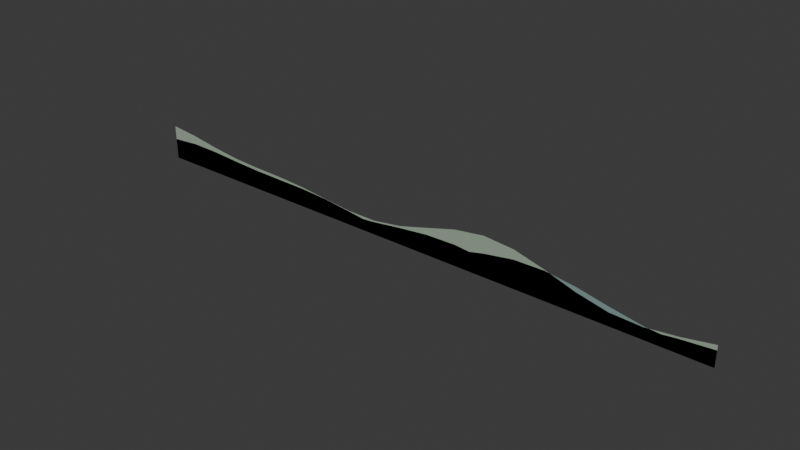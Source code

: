 # Source: far_hills_a.blend  (saved by Blender 5.2.45; exported with 4.5.12 LTS)
import bpy
from mathutils import Matrix  # noqa: F401  (used for matrix-valued properties, if any)

bpy.ops.wm.read_factory_settings(use_empty=True)
scene = bpy.context.scene
scene.name = 'Scene'

# ---- collections
col_collection = bpy.data.collections.new('Collection'); scene.collection.children.link(col_collection)

# ---- materials (node trees are filled in below, after node groups)
mat_hill_shadow = bpy.data.materials.new('hill_shadow')
mat_hill_shadow.diffuse_color = (0.227, 0.3372, 0.3231, 1.0)
mat_hills = bpy.data.materials.new('hills')
mat_hills.diffuse_color = (0.3372, 0.4233, 0.3278, 1.0)
mat_hills_light = bpy.data.materials.new('hills_light')
mat_hills_light.diffuse_color = (0.4452, 0.491, 0.3278, 1.0)

# ---- material node trees
mat_hill_shadow.use_nodes = True; mat_hill_shadow.node_tree.nodes.clear()
_N = mat_hill_shadow.node_tree.nodes; _L = mat_hill_shadow.node_tree.links
n0 = _N.new('ShaderNodeBsdfPrincipled'); n0.name = 'Principled BSDF'; n0.location = (-200, 100)
n0.inputs[0].default_value = (0.227, 0.3372, 0.3231, 1.0)
n0.inputs[2].default_value = 0.94
n0.inputs[10].default_value = 0.005
n0.inputs[13].default_value = 0.15
n1 = _N.new('ShaderNodeOutputMaterial'); n1.name = 'Material Output'; n1.location = (200, 100)
_L.new(n0.outputs[0], n1.inputs[0])
n1.is_active_output = True
mat_hills.use_nodes = True; mat_hills.node_tree.nodes.clear()
_N = mat_hills.node_tree.nodes; _L = mat_hills.node_tree.links
n0 = _N.new('ShaderNodeBsdfPrincipled'); n0.name = 'Principled BSDF'; n0.location = (-200, 100)
n0.inputs[0].default_value = (0.3372, 0.4233, 0.3278, 1.0)
n0.inputs[2].default_value = 0.94
n0.inputs[10].default_value = 0.005
n0.inputs[13].default_value = 0.15
n1 = _N.new('ShaderNodeOutputMaterial'); n1.name = 'Material Output'; n1.location = (200, 100)
_L.new(n0.outputs[0], n1.inputs[0])
n1.is_active_output = True
mat_hills_light.use_nodes = True; mat_hills_light.node_tree.nodes.clear()
_N = mat_hills_light.node_tree.nodes; _L = mat_hills_light.node_tree.links
n0 = _N.new('ShaderNodeBsdfPrincipled'); n0.name = 'Principled BSDF'; n0.location = (-200, 100)
n0.inputs[0].default_value = (0.4452, 0.491, 0.3278, 1.0)
n0.inputs[2].default_value = 0.94
n0.inputs[10].default_value = 0.005
n0.inputs[13].default_value = 0.15
n1 = _N.new('ShaderNodeOutputMaterial'); n1.name = 'Material Output'; n1.location = (200, 100)
_L.new(n0.outputs[0], n1.inputs[0])
n1.is_active_output = True

# ---- world
world_world = bpy.data.worlds.new('World'); scene.world = world_world
world_world.use_nodes = True; world_world.node_tree.nodes.clear()
_N = world_world.node_tree.nodes; _L = world_world.node_tree.links
n0 = _N.new('ShaderNodeOutputWorld'); n0.name = 'World Output'; n0.location = (200, 100)
n1 = _N.new('ShaderNodeBackground'); n1.name = 'Background'; n1.location = (-200, 100)
n1.inputs[0].default_value = (0.05088, 0.05088, 0.05088, 1.0)
_L.new(n1.outputs[0], n0.inputs[0])
n0.is_active_output = True
world_world.color = (0.05088, 0.05088, 0.05088)
world_world.sun_shadow_jitter_overblur = 0.0

# ---- meshes
me_layered_soft_shore_hill_0_xy_card = bpy.data.meshes.new('Layered soft shore hill 0 XY card')
me_layered_soft_shore_hill_0_xy_card.from_pydata([(-4.0, 0.0, 0.0), (-4.0, 0.0, 0.2784), (-3.6, 0.0, 0.3091), (-4.0, 0.0, 0.0), (-3.6, 0.0, 0.3091), (-3.6, 0.0, 0.0), (-3.6, 0.0, 0.0), (-3.6, 0.0, 0.3091), (-3.2, 0.0, 0.3022), (-3.6, 0.0, 0.0), (-3.2, 0.0, 0.3022), (-3.2, 0.0, 0.0), (-3.2, 0.0, 0.0), (-3.2, 0.0, 0.3022), (-2.8, 0.0, 0.2781), (-3.2, 0.0, 0.0), (-2.8, 0.0, 0.2781), (-2.8, 0.0, 0.0), (-2.8, 0.0, 0.0), (-2.8, 0.0, 0.2781), (-2.4, 0.0, 0.2595), (-2.8, 0.0, 0.0), (-2.4, 0.0, 0.2595), (-2.4, 0.0, 0.0), (-2.4, 0.0, 0.0), (-2.4, 0.0, 0.2595), (-2.0, 0.0, 0.2532), (-2.4, 0.0, 0.0), (-2.0, 0.0, 0.2532), (-2.0, 0.0, 0.0), (-2.0, 0.0, 0.0), (-2.0, 0.0, 0.2532), (-1.6, 0.0, 0.2476), (-2.0, 0.0, 0.0), (-1.6, 0.0, 0.2476), (-1.6, 0.0, 0.0), (-1.6, 0.0, 0.0), (-1.6, 0.0, 0.2476), (-1.2, 0.0, 0.2247), (-1.6, 0.0, 0.0), (-1.2, 0.0, 0.2247), (-1.2, 0.0, 0.0), (-1.2, 0.0, 0.0), (-1.2, 0.0, 0.2247), (-0.8, 0.0, 0.1797), (-1.2, 0.0, 0.0), (-0.8, 0.0, 0.1797), (-0.8, 0.0, 0.0), (-0.8, 0.0, 0.0), (-0.8, 0.0, 0.1797), (-0.4, 0.0, 0.1293), (-0.8, 0.0, 0.0), (-0.4, 0.0, 0.1293), (-0.4, 0.0, 0.0), (-0.4, 0.0, 0.0), (-0.4, 0.0, 0.1293), (0.0, 0.0, 0.1049), (-0.4, 0.0, 0.0), (0.0, 0.0, 0.1049), (0.0, 0.0, 0.0), (0.0, 0.0, 0.0), (0.0, 0.0, 0.1049), (0.4, 0.0, 0.1308), (0.0, 0.0, 0.0), (0.4, 0.0, 0.1308), (0.4, 0.0, 0.0), (0.4, 0.0, 0.0), (0.4, 0.0, 0.1308), (0.8, 0.0, 0.2054), (0.4, 0.0, 0.0), (0.8, 0.0, 0.2054), (0.8, 0.0, 0.0), (0.8, 0.0, 0.0), (0.8, 0.0, 0.2054), (1.2, 0.0, 0.2978), (0.8, 0.0, 0.0), (1.2, 0.0, 0.2978), (1.2, 0.0, 0.0), (1.2, 0.0, 0.0), (1.2, 0.0, 0.2978), (1.6, 0.0, 0.3632), (1.2, 0.0, 0.0), (1.6, 0.0, 0.3632), (1.6, 0.0, 0.0), (1.6, 0.0, 0.0), (1.6, 0.0, 0.3632), (2.0, 0.0, 0.3697), (1.6, 0.0, 0.0), (2.0, 0.0, 0.3697), (2.0, 0.0, 0.0), (2.0, 0.0, 0.0), (2.0, 0.0, 0.3697), (2.4, 0.0, 0.3163), (2.0, 0.0, 0.0), (2.4, 0.0, 0.3163), (2.4, 0.0, 0.0), (2.4, 0.0, 0.0), (2.4, 0.0, 0.3163), (2.8, 0.0, 0.2331), (2.4, 0.0, 0.0), (2.8, 0.0, 0.2331), (2.8, 0.0, 0.0), (2.8, 0.0, 0.0), (2.8, 0.0, 0.2331), (3.2, 0.0, 0.1619), (2.8, 0.0, 0.0), (3.2, 0.0, 0.1619), (3.2, 0.0, 0.0), (3.2, 0.0, 0.0), (3.2, 0.0, 0.1619), (3.6, 0.0, 0.131), (3.2, 0.0, 0.0), (3.6, 0.0, 0.131), (3.6, 0.0, 0.0), (3.6, 0.0, 0.0), (3.6, 0.0, 0.131), (4.0, 0.0, 0.1418), (3.6, 0.0, 0.0), (4.0, 0.0, 0.1418), (4.0, 0.0, 0.0)], [], [(0, 1, 2), (3, 4, 5), (6, 7, 8), (9, 10, 11), (12, 13, 14), (15, 16, 17), (18, 19, 20), (21, 22, 23), (24, 25, 26), (27, 28, 29), (30, 31, 32), (33, 34, 35), (36, 37, 38), (39, 40, 41), (42, 43, 44), (45, 46, 47), (48, 49, 50), (51, 52, 53), (54, 55, 56), (57, 58, 59), (60, 61, 62), (63, 64, 65), (66, 67, 68), (69, 70, 71), (72, 73, 74), (75, 76, 77), (78, 79, 80), (81, 82, 83), (84, 85, 86), (87, 88, 89), (90, 91, 92), (93, 94, 95), (96, 97, 98), (99, 100, 101), (102, 103, 104), (105, 106, 107), (108, 109, 110), (111, 112, 113), (114, 115, 116), (117, 118, 119)])
me_layered_soft_shore_hill_0_xy_card.materials.append(mat_hill_shadow)
me_layered_soft_shore_hill_0_xy_card.update()
me_layered_soft_shore_hill_1_xy_card = bpy.data.meshes.new('Layered soft shore hill 1 XY card')
me_layered_soft_shore_hill_1_xy_card.from_pydata([(-4.0, 0.0, 0.0), (-3.6, 0.0, 0.0), (-3.6, 0.0, 0.4277), (-4.0, 0.0, 0.0), (-3.6, 0.0, 0.4277), (-4.0, 0.0, 0.4673), (-3.6, 0.0, 0.0), (-3.2, 0.0, 0.0), (-3.2, 0.0, 0.3661), (-3.6, 0.0, 0.0), (-3.2, 0.0, 0.3661), (-3.6, 0.0, 0.4277), (-3.2, 0.0, 0.0), (-2.8, 0.0, 0.0), (-2.8, 0.0, 0.3194), (-3.2, 0.0, 0.0), (-2.8, 0.0, 0.3194), (-3.2, 0.0, 0.3661), (-2.8, 0.0, 0.0), (-2.4, 0.0, 0.0), (-2.4, 0.0, 0.2996), (-2.8, 0.0, 0.0), (-2.4, 0.0, 0.2996), (-2.8, 0.0, 0.3194), (-2.4, 0.0, 0.0), (-2.0, 0.0, 0.0), (-2.0, 0.0, 0.2909), (-2.4, 0.0, 0.0), (-2.0, 0.0, 0.2909), (-2.4, 0.0, 0.2996), (-2.0, 0.0, 0.0), (-1.6, 0.0, 0.0), (-1.6, 0.0, 0.2694), (-2.0, 0.0, 0.0), (-1.6, 0.0, 0.2694), (-2.0, 0.0, 0.2909), (-1.6, 0.0, 0.0), (-1.2, 0.0, 0.0), (-1.2, 0.0, 0.2282), (-1.6, 0.0, 0.0), (-1.2, 0.0, 0.2282), (-1.6, 0.0, 0.2694), (-1.2, 0.0, 0.0), (-0.8, 0.0, 0.0), (-0.8, 0.0, 0.1884), (-1.2, 0.0, 0.0), (-0.8, 0.0, 0.1884), (-1.2, 0.0, 0.2282), (-0.8, 0.0, 0.0), (-0.4, 0.0, 0.0), (-0.4, 0.0, 0.1862), (-0.8, 0.0, 0.0), (-0.4, 0.0, 0.1862), (-0.8, 0.0, 0.1884), (-0.4, 0.0, 0.0), (0.0, 0.0, 0.0), (0.0, 0.0, 0.2454), (-0.4, 0.0, 0.0), (0.0, 0.0, 0.2454), (-0.4, 0.0, 0.1862), (0.0, 0.0, 0.0), (0.4, 0.0, 0.0), (0.4, 0.0, 0.3539), (0.0, 0.0, 0.0), (0.4, 0.0, 0.3539), (0.0, 0.0, 0.2454), (0.4, 0.0, 0.0), (0.8, 0.0, 0.0), (0.8, 0.0, 0.4645), (0.4, 0.0, 0.0), (0.8, 0.0, 0.4645), (0.4, 0.0, 0.3539), (0.8, 0.0, 0.0), (1.2, 0.0, 0.0), (1.2, 0.0, 0.52), (0.8, 0.0, 0.0), (1.2, 0.0, 0.52), (0.8, 0.0, 0.4645), (1.2, 0.0, 0.0), (1.6, 0.0, 0.0), (1.6, 0.0, 0.4879), (1.2, 0.0, 0.0), (1.6, 0.0, 0.4879), (1.2, 0.0, 0.52), (1.6, 0.0, 0.0), (2.0, 0.0, 0.0), (2.0, 0.0, 0.382), (1.6, 0.0, 0.0), (2.0, 0.0, 0.382), (1.6, 0.0, 0.4879), (2.0, 0.0, 0.0), (2.4, 0.0, 0.0), (2.4, 0.0, 0.2544), (2.0, 0.0, 0.0), (2.4, 0.0, 0.2544), (2.0, 0.0, 0.382), (2.4, 0.0, 0.0), (2.8, 0.0, 0.0), (2.8, 0.0, 0.1655), (2.4, 0.0, 0.0), (2.8, 0.0, 0.1655), (2.4, 0.0, 0.2544), (2.8, 0.0, 0.0), (3.2, 0.0, 0.0), (3.2, 0.0, 0.1491), (2.8, 0.0, 0.0), (3.2, 0.0, 0.1491), (2.8, 0.0, 0.1655), (3.2, 0.0, 0.0), (3.6, 0.0, 0.0), (3.6, 0.0, 0.1962), (3.2, 0.0, 0.0), (3.6, 0.0, 0.1962), (3.2, 0.0, 0.1491), (3.6, 0.0, 0.0), (4.0, 0.0, 0.0), (4.0, 0.0, 0.2676), (3.6, 0.0, 0.0), (4.0, 0.0, 0.2676), (3.6, 0.0, 0.1962)], [], [(0, 1, 2), (3, 4, 5), (6, 7, 8), (9, 10, 11), (12, 13, 14), (15, 16, 17), (18, 19, 20), (21, 22, 23), (24, 25, 26), (27, 28, 29), (30, 31, 32), (33, 34, 35), (36, 37, 38), (39, 40, 41), (42, 43, 44), (45, 46, 47), (48, 49, 50), (51, 52, 53), (54, 55, 56), (57, 58, 59), (60, 61, 62), (63, 64, 65), (66, 67, 68), (69, 70, 71), (72, 73, 74), (75, 76, 77), (78, 79, 80), (81, 82, 83), (84, 85, 86), (87, 88, 89), (90, 91, 92), (93, 94, 95), (96, 97, 98), (99, 100, 101), (102, 103, 104), (105, 106, 107), (108, 109, 110), (111, 112, 113), (114, 115, 116), (117, 118, 119)])
me_layered_soft_shore_hill_1_xy_card.materials.append(mat_hills)
me_layered_soft_shore_hill_1_xy_card.update()
me_layered_soft_shore_hill_2_xy_card = bpy.data.meshes.new('Layered soft shore hill 2 XY card')
me_layered_soft_shore_hill_2_xy_card.from_pydata([(-4.0, 0.0, 0.0), (-3.6, 0.0, 0.0), (-3.6, 0.0, 0.1734), (-4.0, 0.0, 0.0), (-3.6, 0.0, 0.1734), (-4.0, 0.0, 0.2195), (-3.6, 0.0, 0.0), (-3.2, 0.0, 0.0), (-3.2, 0.0, 0.1426), (-3.6, 0.0, 0.0), (-3.2, 0.0, 0.1426), (-3.6, 0.0, 0.1734), (-3.2, 0.0, 0.0), (-2.8, 0.0, 0.0), (-2.8, 0.0, 0.1334), (-3.2, 0.0, 0.0), (-2.8, 0.0, 0.1334), (-3.2, 0.0, 0.1426), (-2.8, 0.0, 0.0), (-2.4, 0.0, 0.0), (-2.4, 0.0, 0.1359), (-2.8, 0.0, 0.0), (-2.4, 0.0, 0.1359), (-2.8, 0.0, 0.1334), (-2.4, 0.0, 0.0), (-2.0, 0.0, 0.0), (-2.0, 0.0, 0.1355), (-2.4, 0.0, 0.0), (-2.0, 0.0, 0.1355), (-2.4, 0.0, 0.1359), (-2.0, 0.0, 0.0), (-1.6, 0.0, 0.0), (-1.6, 0.0, 0.1272), (-2.0, 0.0, 0.0), (-1.6, 0.0, 0.1272), (-2.0, 0.0, 0.1355), (-1.6, 0.0, 0.0), (-1.2, 0.0, 0.0), (-1.2, 0.0, 0.1203), (-1.6, 0.0, 0.0), (-1.2, 0.0, 0.1203), (-1.6, 0.0, 0.1272), (-1.2, 0.0, 0.0), (-0.8, 0.0, 0.0), (-0.8, 0.0, 0.1308), (-1.2, 0.0, 0.0), (-0.8, 0.0, 0.1308), (-1.2, 0.0, 0.1203), (-0.8, 0.0, 0.0), (-0.4, 0.0, 0.0), (-0.4, 0.0, 0.1673), (-0.8, 0.0, 0.0), (-0.4, 0.0, 0.1673), (-0.8, 0.0, 0.1308), (-0.4, 0.0, 0.0), (0.0, 0.0, 0.0), (0.0, 0.0, 0.2202), (-0.4, 0.0, 0.0), (0.0, 0.0, 0.2202), (-0.4, 0.0, 0.1673), (0.0, 0.0, 0.0), (0.4, 0.0, 0.0), (0.4, 0.0, 0.2641), (0.0, 0.0, 0.0), (0.4, 0.0, 0.2641), (0.0, 0.0, 0.2202), (0.4, 0.0, 0.0), (0.8, 0.0, 0.0), (0.8, 0.0, 0.2726), (0.4, 0.0, 0.0), (0.8, 0.0, 0.2726), (0.4, 0.0, 0.2641), (0.8, 0.0, 0.0), (1.2, 0.0, 0.0), (1.2, 0.0, 0.2357), (0.8, 0.0, 0.0), (1.2, 0.0, 0.2357), (0.8, 0.0, 0.2726), (1.2, 0.0, 0.0), (1.6, 0.0, 0.0), (1.6, 0.0, 0.1679), (1.2, 0.0, 0.0), (1.6, 0.0, 0.1679), (1.2, 0.0, 0.2357), (1.6, 0.0, 0.0), (2.0, 0.0, 0.0), (2.0, 0.0, 0.1012), (1.6, 0.0, 0.0), (2.0, 0.0, 0.1012), (1.6, 0.0, 0.1679), (2.0, 0.0, 0.0), (2.4, 0.0, 0.0), (2.4, 0.0, 0.06685), (2.0, 0.0, 0.0), (2.4, 0.0, 0.06685), (2.0, 0.0, 0.1012), (2.4, 0.0, 0.0), (2.8, 0.0, 0.0), (2.8, 0.0, 0.07739), (2.4, 0.0, 0.0), (2.8, 0.0, 0.07739), (2.4, 0.0, 0.06685), (2.8, 0.0, 0.0), (3.2, 0.0, 0.0), (3.2, 0.0, 0.1212), (2.8, 0.0, 0.0), (3.2, 0.0, 0.1212), (2.8, 0.0, 0.07739), (3.2, 0.0, 0.0), (3.6, 0.0, 0.0), (3.6, 0.0, 0.1718), (3.2, 0.0, 0.0), (3.6, 0.0, 0.1718), (3.2, 0.0, 0.1212), (3.6, 0.0, 0.0), (4.0, 0.0, 0.0), (4.0, 0.0, 0.2054), (3.6, 0.0, 0.0), (4.0, 0.0, 0.2054), (3.6, 0.0, 0.1718)], [], [(0, 1, 2), (3, 4, 5), (6, 7, 8), (9, 10, 11), (12, 13, 14), (15, 16, 17), (18, 19, 20), (21, 22, 23), (24, 25, 26), (27, 28, 29), (30, 31, 32), (33, 34, 35), (36, 37, 38), (39, 40, 41), (42, 43, 44), (45, 46, 47), (48, 49, 50), (51, 52, 53), (54, 55, 56), (57, 58, 59), (60, 61, 62), (63, 64, 65), (66, 67, 68), (69, 70, 71), (72, 73, 74), (75, 76, 77), (78, 79, 80), (81, 82, 83), (84, 85, 86), (87, 88, 89), (90, 91, 92), (93, 94, 95), (96, 97, 98), (99, 100, 101), (102, 103, 104), (105, 106, 107), (108, 109, 110), (111, 112, 113), (114, 115, 116), (117, 118, 119)])
me_layered_soft_shore_hill_2_xy_card.materials.append(mat_hills_light)
me_layered_soft_shore_hill_2_xy_card.update()

# ---- objects
ob_far_hills_a___bottom_centre = bpy.data.objects.new('far_hills_a / bottom centre', None)
ob_layered_soft_shore_hill_0 = bpy.data.objects.new('Layered soft shore hill 0', me_layered_soft_shore_hill_0_xy_card)
ob_layered_soft_shore_hill_1 = bpy.data.objects.new('Layered soft shore hill 1', me_layered_soft_shore_hill_1_xy_card)
ob_layered_soft_shore_hill_2 = bpy.data.objects.new('Layered soft shore hill 2', me_layered_soft_shore_hill_2_xy_card)

# ---- transforms, parenting, visibility, modifiers, constraints
ob_far_hills_a___bottom_centre.location = (0.0, 0.0, 0.0)
ob_layered_soft_shore_hill_0.parent = ob_far_hills_a___bottom_centre
ob_layered_soft_shore_hill_0.location = (0.0, 0.0, 0.0)
ob_layered_soft_shore_hill_1.parent = ob_far_hills_a___bottom_centre
ob_layered_soft_shore_hill_1.location = (0.0, 0.0, 0.0)
ob_layered_soft_shore_hill_2.parent = ob_far_hills_a___bottom_centre
ob_layered_soft_shore_hill_2.location = (0.0, 0.0, 0.0)

# ---- collection membership
scene.collection.objects.link(ob_far_hills_a___bottom_centre)
scene.collection.objects.link(ob_layered_soft_shore_hill_0)
scene.collection.objects.link(ob_layered_soft_shore_hill_1)
scene.collection.objects.link(ob_layered_soft_shore_hill_2)

# ---- scene / render settings (as saved in the file)
scene.frame_start = 1; scene.frame_end = 250; scene.frame_set(1)
scene.render.engine = 'BLENDER_EEVEE_NEXT'
scene.render.bake_bias = 0.0
scene.render.bake_samples = 0
scene.render.compositor_device = 'GPU'
scene.eevee.use_volume_custom_range = False
scene.eevee.fast_gi_thickness_near = 0.1
scene.eevee.fast_gi_thickness_far = 0.0
scene.eevee.ray_tracing_options.screen_trace_thickness = 0.1
bpy.context.view_layer.update()

# ---- added for rendering (the .blend has no active camera and no usable light): camera, sun
cam_auto = bpy.data.cameras.new('AutoCamera')
cam_auto.lens = 50.0
cam_auto.sensor_width = 36.0
cam_auto.clip_end = 1000.0
ob_auto_camera = bpy.data.objects.new('AutoCamera', cam_auto)
scene.collection.objects.link(ob_auto_camera)
ob_auto_camera.location = (7.41742, -8.9009, 6.19393)
ob_auto_camera.rotation_euler = (1.09748, -7.21219e-08, 0.694738)
scene.camera = ob_auto_camera
light_auto_sun = bpy.data.lights.new('AutoSun', 'SUN')
light_auto_sun.energy = 3.0
light_auto_sun.angle = 0.0523599
ob_auto_sun = bpy.data.objects.new('AutoSun', light_auto_sun)
scene.collection.objects.link(ob_auto_sun)
ob_auto_sun.rotation_euler = (0.872665, 0.174533, 0.523599)
bpy.context.view_layer.update()
